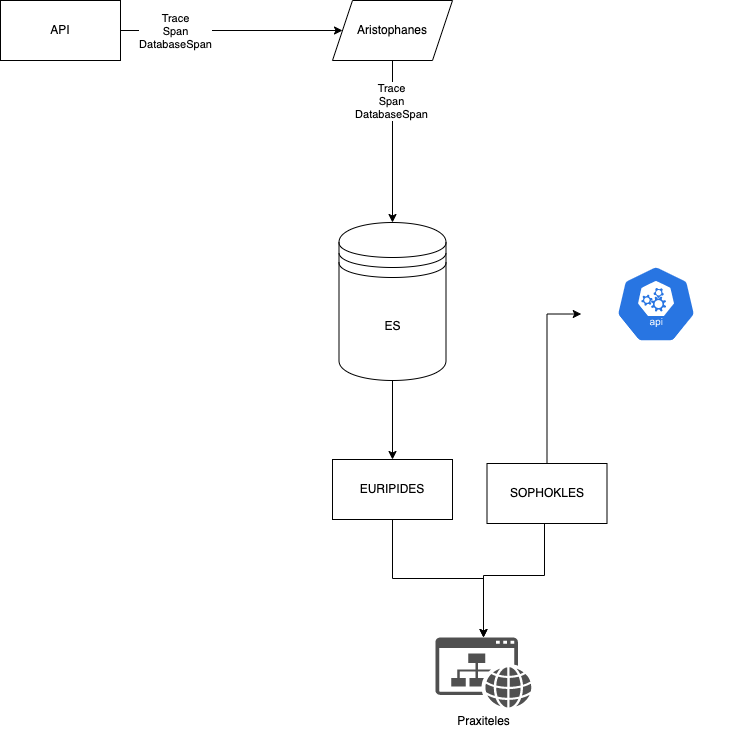

The diagram above was exported from draw.io. Its source (the exported page's mxGraphModel, read from the mxfile embedded in the PNG):
<mxGraphModel dx="3346" dy="1269" grid="0" gridSize="10" guides="1" tooltips="1" connect="1" arrows="1" fold="1" page="1" pageScale="1" pageWidth="827" pageHeight="1169" background="#ffffff" math="0" shadow="0">
  <root>
    <mxCell id="0" />
    <mxCell id="1" parent="0" />
    <mxCell id="7MaI2NpDVY1atV138d6i-5" value="" style="edgeStyle=orthogonalEdgeStyle;rounded=0;orthogonalLoop=1;jettySize=auto;html=1;" parent="1" source="7MaI2NpDVY1atV138d6i-1" target="7MaI2NpDVY1atV138d6i-4" edge="1">
      <mxGeometry relative="1" as="geometry" />
    </mxCell>
    <mxCell id="7MaI2NpDVY1atV138d6i-8" value="Trace&lt;br&gt;Span&lt;br&gt;DatabaseSpan" style="edgeLabel;html=1;align=center;verticalAlign=middle;resizable=0;points=[];" parent="7MaI2NpDVY1atV138d6i-5" vertex="1" connectable="0">
      <mxGeometry x="-0.5111" relative="1" as="geometry">
        <mxPoint as="offset" />
      </mxGeometry>
    </mxCell>
    <mxCell id="7MaI2NpDVY1atV138d6i-1" value="API" style="rounded=0;whiteSpace=wrap;html=1;" parent="1" vertex="1">
      <mxGeometry x="87" y="80" width="120" height="60" as="geometry" />
    </mxCell>
    <mxCell id="7MaI2NpDVY1atV138d6i-9" style="edgeStyle=orthogonalEdgeStyle;rounded=0;orthogonalLoop=1;jettySize=auto;html=1;" parent="1" source="7MaI2NpDVY1atV138d6i-4" target="7MaI2NpDVY1atV138d6i-6" edge="1">
      <mxGeometry relative="1" as="geometry" />
    </mxCell>
    <mxCell id="7MaI2NpDVY1atV138d6i-10" value="Trace&lt;br&gt;Span&lt;br&gt;DatabaseSpan" style="edgeLabel;html=1;align=center;verticalAlign=middle;resizable=0;points=[];" parent="7MaI2NpDVY1atV138d6i-9" vertex="1" connectable="0">
      <mxGeometry x="-0.508" y="-2" relative="1" as="geometry">
        <mxPoint as="offset" />
      </mxGeometry>
    </mxCell>
    <mxCell id="7MaI2NpDVY1atV138d6i-4" value="Aristophanes" style="shape=parallelogram;perimeter=parallelogramPerimeter;whiteSpace=wrap;html=1;fixedSize=1;rounded=0;" parent="1" vertex="1">
      <mxGeometry x="419" y="80" width="120" height="60" as="geometry" />
    </mxCell>
    <mxCell id="7MaI2NpDVY1atV138d6i-16" style="edgeStyle=orthogonalEdgeStyle;rounded=0;orthogonalLoop=1;jettySize=auto;html=1;" parent="1" source="7MaI2NpDVY1atV138d6i-6" target="7MaI2NpDVY1atV138d6i-15" edge="1">
      <mxGeometry relative="1" as="geometry" />
    </mxCell>
    <mxCell id="7MaI2NpDVY1atV138d6i-6" value="ES" style="shape=datastore;whiteSpace=wrap;html=1;" parent="1" vertex="1">
      <mxGeometry x="425.5" y="302" width="107" height="158" as="geometry" />
    </mxCell>
    <mxCell id="7MaI2NpDVY1atV138d6i-14" value="Praxiteles" style="sketch=0;pointerEvents=1;shadow=0;dashed=0;html=1;strokeColor=none;fillColor=#505050;labelPosition=center;verticalLabelPosition=bottom;verticalAlign=top;outlineConnect=0;align=center;shape=mxgraph.office.concepts.website;" parent="1" vertex="1">
      <mxGeometry x="522" y="717" width="96" height="70" as="geometry" />
    </mxCell>
    <mxCell id="Oz4YiD-ijv-fZA68mI7W-2" style="edgeStyle=orthogonalEdgeStyle;rounded=0;orthogonalLoop=1;jettySize=auto;html=1;" edge="1" parent="1" source="7MaI2NpDVY1atV138d6i-15" target="7MaI2NpDVY1atV138d6i-14">
      <mxGeometry relative="1" as="geometry" />
    </mxCell>
    <mxCell id="7MaI2NpDVY1atV138d6i-15" value="EURIPIDES&lt;br&gt;" style="rounded=0;whiteSpace=wrap;html=1;" parent="1" vertex="1">
      <mxGeometry x="419" y="539" width="120" height="60" as="geometry" />
    </mxCell>
    <mxCell id="7MaI2NpDVY1atV138d6i-21" style="edgeStyle=orthogonalEdgeStyle;rounded=0;orthogonalLoop=1;jettySize=auto;html=1;entryX=0.005;entryY=0.63;entryDx=0;entryDy=0;entryPerimeter=0;" parent="1" source="7MaI2NpDVY1atV138d6i-18" target="7MaI2NpDVY1atV138d6i-20" edge="1">
      <mxGeometry relative="1" as="geometry" />
    </mxCell>
    <mxCell id="Oz4YiD-ijv-fZA68mI7W-3" style="edgeStyle=orthogonalEdgeStyle;rounded=0;orthogonalLoop=1;jettySize=auto;html=1;" edge="1" parent="1" source="7MaI2NpDVY1atV138d6i-18" target="7MaI2NpDVY1atV138d6i-14">
      <mxGeometry relative="1" as="geometry">
        <Array as="points">
          <mxPoint x="631" y="655" />
          <mxPoint x="570" y="655" />
        </Array>
      </mxGeometry>
    </mxCell>
    <mxCell id="7MaI2NpDVY1atV138d6i-18" value="SOPHOKLES" style="rounded=0;whiteSpace=wrap;html=1;" parent="1" vertex="1">
      <mxGeometry x="573.5" y="543" width="120" height="60" as="geometry" />
    </mxCell>
    <mxCell id="7MaI2NpDVY1atV138d6i-20" value="" style="sketch=0;html=1;dashed=0;whitespace=wrap;fillColor=#2875E2;strokeColor=#ffffff;points=[[0.005,0.63,0],[0.1,0.2,0],[0.9,0.2,0],[0.5,0,0],[0.995,0.63,0],[0.72,0.99,0],[0.5,1,0],[0.28,0.99,0]];verticalLabelPosition=bottom;align=center;verticalAlign=top;shape=mxgraph.kubernetes.icon;prIcon=api" parent="1" vertex="1">
      <mxGeometry x="667" y="345" width="151" height="77" as="geometry" />
    </mxCell>
  </root>
</mxGraphModel>